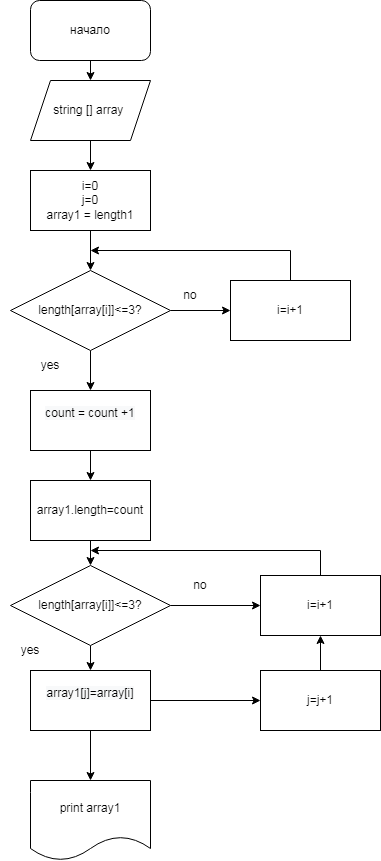

The diagram above was exported from draw.io. Its source (the exported page's mxGraphModel, read from the mxfile embedded in the PNG):
<mxGraphModel dx="944" dy="429" grid="1" gridSize="10" guides="1" tooltips="1" connect="1" arrows="1" fold="1" page="1" pageScale="1" pageWidth="827" pageHeight="1169" math="0" shadow="0">
  <root>
    <mxCell id="0" />
    <mxCell id="1" parent="0" />
    <mxCell id="6hmoHr_i1VcUNS7UAWdV-1" value="начало" style="rounded=1;whiteSpace=wrap;html=1;" parent="1" vertex="1">
      <mxGeometry x="320" y="20" width="120" height="60" as="geometry" />
    </mxCell>
    <mxCell id="eWiHdYYRZl6AlFvn4Ij6-10" value="" style="edgeStyle=orthogonalEdgeStyle;rounded=0;orthogonalLoop=1;jettySize=auto;html=1;" edge="1" parent="1" source="6hmoHr_i1VcUNS7UAWdV-2" target="eWiHdYYRZl6AlFvn4Ij6-3">
      <mxGeometry relative="1" as="geometry" />
    </mxCell>
    <mxCell id="6hmoHr_i1VcUNS7UAWdV-2" value="string [] array&amp;nbsp;" style="shape=parallelogram;perimeter=parallelogramPerimeter;whiteSpace=wrap;html=1;fixedSize=1;" parent="1" vertex="1">
      <mxGeometry x="320" y="100" width="120" height="60" as="geometry" />
    </mxCell>
    <mxCell id="6hmoHr_i1VcUNS7UAWdV-3" value="print array1" style="shape=document;whiteSpace=wrap;html=1;boundedLbl=1;" parent="1" vertex="1">
      <mxGeometry x="320" y="800" width="120" height="80" as="geometry" />
    </mxCell>
    <mxCell id="eWiHdYYRZl6AlFvn4Ij6-12" value="" style="edgeStyle=orthogonalEdgeStyle;rounded=0;orthogonalLoop=1;jettySize=auto;html=1;" edge="1" parent="1" source="6hmoHr_i1VcUNS7UAWdV-4" target="eWiHdYYRZl6AlFvn4Ij6-2">
      <mxGeometry relative="1" as="geometry" />
    </mxCell>
    <mxCell id="eWiHdYYRZl6AlFvn4Ij6-13" value="" style="edgeStyle=orthogonalEdgeStyle;rounded=0;orthogonalLoop=1;jettySize=auto;html=1;" edge="1" parent="1" source="6hmoHr_i1VcUNS7UAWdV-4" target="eWiHdYYRZl6AlFvn4Ij6-5">
      <mxGeometry relative="1" as="geometry" />
    </mxCell>
    <mxCell id="6hmoHr_i1VcUNS7UAWdV-4" value="length[array[i]]&amp;lt;=3?" style="rhombus;whiteSpace=wrap;html=1;" parent="1" vertex="1">
      <mxGeometry x="300" y="290" width="160" height="80" as="geometry" />
    </mxCell>
    <mxCell id="eWiHdYYRZl6AlFvn4Ij6-16" value="" style="edgeStyle=orthogonalEdgeStyle;rounded=0;orthogonalLoop=1;jettySize=auto;html=1;" edge="1" parent="1" source="6hmoHr_i1VcUNS7UAWdV-5" target="eWiHdYYRZl6AlFvn4Ij6-6">
      <mxGeometry relative="1" as="geometry" />
    </mxCell>
    <mxCell id="6hmoHr_i1VcUNS7UAWdV-5" value="array1.length=count&lt;br&gt;" style="rounded=0;whiteSpace=wrap;html=1;" parent="1" vertex="1">
      <mxGeometry x="320" y="500" width="120" height="60" as="geometry" />
    </mxCell>
    <mxCell id="eWiHdYYRZl6AlFvn4Ij6-2" value="i=i+1" style="rounded=0;whiteSpace=wrap;html=1;" vertex="1" parent="1">
      <mxGeometry x="520" y="300" width="120" height="60" as="geometry" />
    </mxCell>
    <mxCell id="eWiHdYYRZl6AlFvn4Ij6-11" value="" style="edgeStyle=orthogonalEdgeStyle;rounded=0;orthogonalLoop=1;jettySize=auto;html=1;" edge="1" parent="1" source="eWiHdYYRZl6AlFvn4Ij6-3" target="6hmoHr_i1VcUNS7UAWdV-4">
      <mxGeometry relative="1" as="geometry" />
    </mxCell>
    <mxCell id="eWiHdYYRZl6AlFvn4Ij6-3" value="i=0&lt;br&gt;j=0&lt;br&gt;array1 = length1" style="rounded=0;whiteSpace=wrap;html=1;" vertex="1" parent="1">
      <mxGeometry x="320" y="190" width="120" height="60" as="geometry" />
    </mxCell>
    <mxCell id="eWiHdYYRZl6AlFvn4Ij6-15" value="" style="edgeStyle=orthogonalEdgeStyle;rounded=0;orthogonalLoop=1;jettySize=auto;html=1;" edge="1" parent="1" source="eWiHdYYRZl6AlFvn4Ij6-5">
      <mxGeometry relative="1" as="geometry">
        <mxPoint x="380" y="500" as="targetPoint" />
      </mxGeometry>
    </mxCell>
    <mxCell id="eWiHdYYRZl6AlFvn4Ij6-5" value="&#10;&lt;span style=&quot;color: rgb(0, 0, 0); font-family: Helvetica; font-size: 12px; font-style: normal; font-variant-ligatures: normal; font-variant-caps: normal; font-weight: 400; letter-spacing: normal; orphans: 2; text-align: center; text-indent: 0px; text-transform: none; widows: 2; word-spacing: 0px; -webkit-text-stroke-width: 0px; background-color: rgb(248, 249, 250); text-decoration-thickness: initial; text-decoration-style: initial; text-decoration-color: initial; float: none; display: inline !important;&quot;&gt;count = count +1&lt;/span&gt;&#10;&#10;" style="rounded=0;whiteSpace=wrap;html=1;" vertex="1" parent="1">
      <mxGeometry x="320" y="410" width="120" height="60" as="geometry" />
    </mxCell>
    <mxCell id="eWiHdYYRZl6AlFvn4Ij6-17" value="" style="edgeStyle=orthogonalEdgeStyle;rounded=0;orthogonalLoop=1;jettySize=auto;html=1;" edge="1" parent="1" source="eWiHdYYRZl6AlFvn4Ij6-6" target="eWiHdYYRZl6AlFvn4Ij6-7">
      <mxGeometry relative="1" as="geometry" />
    </mxCell>
    <mxCell id="eWiHdYYRZl6AlFvn4Ij6-18" value="" style="edgeStyle=orthogonalEdgeStyle;rounded=0;orthogonalLoop=1;jettySize=auto;html=1;" edge="1" parent="1" source="eWiHdYYRZl6AlFvn4Ij6-6" target="eWiHdYYRZl6AlFvn4Ij6-8">
      <mxGeometry relative="1" as="geometry" />
    </mxCell>
    <mxCell id="eWiHdYYRZl6AlFvn4Ij6-6" value="length[array[i]]&amp;lt;=3?" style="rhombus;whiteSpace=wrap;html=1;" vertex="1" parent="1">
      <mxGeometry x="300" y="585" width="160" height="80" as="geometry" />
    </mxCell>
    <mxCell id="eWiHdYYRZl6AlFvn4Ij6-20" value="" style="edgeStyle=orthogonalEdgeStyle;rounded=0;orthogonalLoop=1;jettySize=auto;html=1;" edge="1" parent="1" source="eWiHdYYRZl6AlFvn4Ij6-7" target="6hmoHr_i1VcUNS7UAWdV-3">
      <mxGeometry relative="1" as="geometry" />
    </mxCell>
    <mxCell id="eWiHdYYRZl6AlFvn4Ij6-22" value="" style="edgeStyle=orthogonalEdgeStyle;rounded=0;orthogonalLoop=1;jettySize=auto;html=1;" edge="1" parent="1" source="eWiHdYYRZl6AlFvn4Ij6-7" target="eWiHdYYRZl6AlFvn4Ij6-21">
      <mxGeometry relative="1" as="geometry" />
    </mxCell>
    <mxCell id="eWiHdYYRZl6AlFvn4Ij6-7" value="&#10;&lt;span style=&quot;color: rgb(0, 0, 0); font-family: Helvetica; font-size: 12px; font-style: normal; font-variant-ligatures: normal; font-variant-caps: normal; font-weight: 400; letter-spacing: normal; orphans: 2; text-align: center; text-indent: 0px; text-transform: none; widows: 2; word-spacing: 0px; -webkit-text-stroke-width: 0px; background-color: rgb(248, 249, 250); text-decoration-thickness: initial; text-decoration-style: initial; text-decoration-color: initial; float: none; display: inline !important;&quot;&gt;array1[j]=array[i]&lt;/span&gt;&#10;&#10;" style="rounded=0;whiteSpace=wrap;html=1;" vertex="1" parent="1">
      <mxGeometry x="320" y="690" width="120" height="60" as="geometry" />
    </mxCell>
    <mxCell id="eWiHdYYRZl6AlFvn4Ij6-8" value="i=i+1" style="rounded=0;whiteSpace=wrap;html=1;" vertex="1" parent="1">
      <mxGeometry x="550" y="595" width="120" height="60" as="geometry" />
    </mxCell>
    <mxCell id="eWiHdYYRZl6AlFvn4Ij6-9" value="" style="endArrow=classic;html=1;rounded=0;exitX=0.5;exitY=1;exitDx=0;exitDy=0;entryX=0.5;entryY=0;entryDx=0;entryDy=0;" edge="1" parent="1" source="6hmoHr_i1VcUNS7UAWdV-1" target="6hmoHr_i1VcUNS7UAWdV-2">
      <mxGeometry width="50" height="50" relative="1" as="geometry">
        <mxPoint x="360" y="260" as="sourcePoint" />
        <mxPoint x="410" y="210" as="targetPoint" />
      </mxGeometry>
    </mxCell>
    <mxCell id="eWiHdYYRZl6AlFvn4Ij6-14" value="" style="endArrow=classic;html=1;rounded=0;exitX=0.5;exitY=0;exitDx=0;exitDy=0;" edge="1" parent="1" source="eWiHdYYRZl6AlFvn4Ij6-2">
      <mxGeometry width="50" height="50" relative="1" as="geometry">
        <mxPoint x="360" y="360" as="sourcePoint" />
        <mxPoint x="380" y="270" as="targetPoint" />
        <Array as="points">
          <mxPoint x="580" y="270" />
        </Array>
      </mxGeometry>
    </mxCell>
    <mxCell id="eWiHdYYRZl6AlFvn4Ij6-19" value="" style="endArrow=classic;html=1;rounded=0;exitX=0.5;exitY=0;exitDx=0;exitDy=0;" edge="1" parent="1" source="eWiHdYYRZl6AlFvn4Ij6-8">
      <mxGeometry width="50" height="50" relative="1" as="geometry">
        <mxPoint x="360" y="660" as="sourcePoint" />
        <mxPoint x="380" y="570" as="targetPoint" />
        <Array as="points">
          <mxPoint x="610" y="570" />
        </Array>
      </mxGeometry>
    </mxCell>
    <mxCell id="eWiHdYYRZl6AlFvn4Ij6-29" value="" style="edgeStyle=orthogonalEdgeStyle;rounded=0;orthogonalLoop=1;jettySize=auto;html=1;" edge="1" parent="1" source="eWiHdYYRZl6AlFvn4Ij6-21" target="eWiHdYYRZl6AlFvn4Ij6-8">
      <mxGeometry relative="1" as="geometry" />
    </mxCell>
    <mxCell id="eWiHdYYRZl6AlFvn4Ij6-21" value="j=j+1" style="whiteSpace=wrap;html=1;rounded=0;" vertex="1" parent="1">
      <mxGeometry x="550" y="690" width="120" height="60" as="geometry" />
    </mxCell>
    <mxCell id="eWiHdYYRZl6AlFvn4Ij6-23" value="no" style="text;html=1;strokeColor=none;fillColor=none;align=center;verticalAlign=middle;whiteSpace=wrap;rounded=0;" vertex="1" parent="1">
      <mxGeometry x="450" y="300" width="60" height="30" as="geometry" />
    </mxCell>
    <mxCell id="eWiHdYYRZl6AlFvn4Ij6-26" value="yes" style="text;html=1;strokeColor=none;fillColor=none;align=center;verticalAlign=middle;whiteSpace=wrap;rounded=0;" vertex="1" parent="1">
      <mxGeometry x="310" y="370" width="60" height="30" as="geometry" />
    </mxCell>
    <mxCell id="eWiHdYYRZl6AlFvn4Ij6-27" value="yes" style="text;html=1;strokeColor=none;fillColor=none;align=center;verticalAlign=middle;whiteSpace=wrap;rounded=0;" vertex="1" parent="1">
      <mxGeometry x="290" y="655" width="60" height="30" as="geometry" />
    </mxCell>
    <mxCell id="eWiHdYYRZl6AlFvn4Ij6-28" value="no" style="text;html=1;strokeColor=none;fillColor=none;align=center;verticalAlign=middle;whiteSpace=wrap;rounded=0;" vertex="1" parent="1">
      <mxGeometry x="460" y="590" width="60" height="30" as="geometry" />
    </mxCell>
  </root>
</mxGraphModel>